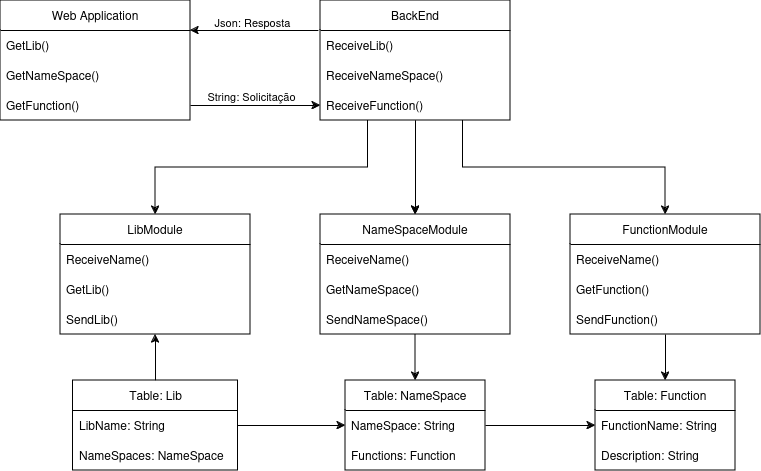

The diagram above was exported from draw.io. Its source (the exported page's mxGraphModel, read from the mxfile embedded in the PNG):
<mxGraphModel dx="1434" dy="706" grid="1" gridSize="10" guides="1" tooltips="1" connect="1" arrows="1" fold="1" page="1" pageScale="1" pageWidth="1169" pageHeight="827" background="#ffffff" math="0" shadow="0">
  <root>
    <mxCell id="0" />
    <mxCell id="1" parent="0" />
    <mxCell id="Xvey9JHzYxDuF3pVCG-_-14" value="&lt;div&gt;Web Application&lt;/div&gt;" style="swimlane;fontStyle=0;childLayout=stackLayout;horizontal=1;startSize=30;horizontalStack=0;resizeParent=1;resizeParentMax=0;resizeLast=0;collapsible=1;marginBottom=0;whiteSpace=wrap;html=1;" vertex="1" parent="1">
      <mxGeometry x="50" y="200" width="190" height="120" as="geometry" />
    </mxCell>
    <mxCell id="Xvey9JHzYxDuF3pVCG-_-15" value="&lt;div&gt;GetLib()&lt;/div&gt;" style="text;strokeColor=none;fillColor=none;align=left;verticalAlign=middle;spacingLeft=4;spacingRight=4;overflow=hidden;points=[[0,0.5],[1,0.5]];portConstraint=eastwest;rotatable=0;whiteSpace=wrap;html=1;" vertex="1" parent="Xvey9JHzYxDuF3pVCG-_-14">
      <mxGeometry y="30" width="190" height="30" as="geometry" />
    </mxCell>
    <mxCell id="Xvey9JHzYxDuF3pVCG-_-16" value="GetNameSpace()" style="text;strokeColor=none;fillColor=none;align=left;verticalAlign=middle;spacingLeft=4;spacingRight=4;overflow=hidden;points=[[0,0.5],[1,0.5]];portConstraint=eastwest;rotatable=0;whiteSpace=wrap;html=1;" vertex="1" parent="Xvey9JHzYxDuF3pVCG-_-14">
      <mxGeometry y="60" width="190" height="30" as="geometry" />
    </mxCell>
    <mxCell id="Xvey9JHzYxDuF3pVCG-_-17" value="GetFunction()" style="text;strokeColor=none;fillColor=none;align=left;verticalAlign=middle;spacingLeft=4;spacingRight=4;overflow=hidden;points=[[0,0.5],[1,0.5]];portConstraint=eastwest;rotatable=0;whiteSpace=wrap;html=1;" vertex="1" parent="Xvey9JHzYxDuF3pVCG-_-14">
      <mxGeometry y="90" width="190" height="30" as="geometry" />
    </mxCell>
    <mxCell id="Xvey9JHzYxDuF3pVCG-_-51" style="edgeStyle=orthogonalEdgeStyle;rounded=0;orthogonalLoop=1;jettySize=auto;html=1;entryX=0.5;entryY=0;entryDx=0;entryDy=0;" edge="1" parent="1" source="Xvey9JHzYxDuF3pVCG-_-19" target="Xvey9JHzYxDuF3pVCG-_-27">
      <mxGeometry relative="1" as="geometry" />
    </mxCell>
    <mxCell id="Xvey9JHzYxDuF3pVCG-_-52" style="edgeStyle=orthogonalEdgeStyle;rounded=0;orthogonalLoop=1;jettySize=auto;html=1;entryX=0.5;entryY=0;entryDx=0;entryDy=0;" edge="1" parent="1" source="Xvey9JHzYxDuF3pVCG-_-19" target="Xvey9JHzYxDuF3pVCG-_-27">
      <mxGeometry relative="1" as="geometry" />
    </mxCell>
    <mxCell id="Xvey9JHzYxDuF3pVCG-_-53" style="edgeStyle=orthogonalEdgeStyle;rounded=0;orthogonalLoop=1;jettySize=auto;html=1;exitX=0.25;exitY=1;exitDx=0;exitDy=0;entryX=0.5;entryY=0;entryDx=0;entryDy=0;" edge="1" parent="1" source="Xvey9JHzYxDuF3pVCG-_-19" target="Xvey9JHzYxDuF3pVCG-_-23">
      <mxGeometry relative="1" as="geometry" />
    </mxCell>
    <mxCell id="Xvey9JHzYxDuF3pVCG-_-54" style="edgeStyle=orthogonalEdgeStyle;rounded=0;orthogonalLoop=1;jettySize=auto;html=1;exitX=0.75;exitY=1;exitDx=0;exitDy=0;entryX=0.5;entryY=0;entryDx=0;entryDy=0;" edge="1" parent="1" source="Xvey9JHzYxDuF3pVCG-_-19" target="Xvey9JHzYxDuF3pVCG-_-36">
      <mxGeometry relative="1" as="geometry" />
    </mxCell>
    <mxCell id="Xvey9JHzYxDuF3pVCG-_-19" value="BackEnd" style="swimlane;fontStyle=0;childLayout=stackLayout;horizontal=1;startSize=30;horizontalStack=0;resizeParent=1;resizeParentMax=0;resizeLast=0;collapsible=1;marginBottom=0;whiteSpace=wrap;html=1;" vertex="1" parent="1">
      <mxGeometry x="370" y="200" width="190" height="120" as="geometry" />
    </mxCell>
    <mxCell id="Xvey9JHzYxDuF3pVCG-_-20" value="&lt;div&gt;ReceiveLib()&lt;/div&gt;" style="text;strokeColor=none;fillColor=none;align=left;verticalAlign=middle;spacingLeft=4;spacingRight=4;overflow=hidden;points=[[0,0.5],[1,0.5]];portConstraint=eastwest;rotatable=0;whiteSpace=wrap;html=1;" vertex="1" parent="Xvey9JHzYxDuF3pVCG-_-19">
      <mxGeometry y="30" width="190" height="30" as="geometry" />
    </mxCell>
    <mxCell id="Xvey9JHzYxDuF3pVCG-_-21" value="ReceiveNameSpace()" style="text;strokeColor=none;fillColor=none;align=left;verticalAlign=middle;spacingLeft=4;spacingRight=4;overflow=hidden;points=[[0,0.5],[1,0.5]];portConstraint=eastwest;rotatable=0;whiteSpace=wrap;html=1;" vertex="1" parent="Xvey9JHzYxDuF3pVCG-_-19">
      <mxGeometry y="60" width="190" height="30" as="geometry" />
    </mxCell>
    <mxCell id="Xvey9JHzYxDuF3pVCG-_-22" value="ReceiveFunction()" style="text;strokeColor=none;fillColor=none;align=left;verticalAlign=middle;spacingLeft=4;spacingRight=4;overflow=hidden;points=[[0,0.5],[1,0.5]];portConstraint=eastwest;rotatable=0;whiteSpace=wrap;html=1;" vertex="1" parent="Xvey9JHzYxDuF3pVCG-_-19">
      <mxGeometry y="90" width="190" height="30" as="geometry" />
    </mxCell>
    <mxCell id="Xvey9JHzYxDuF3pVCG-_-23" value="LibModule" style="swimlane;fontStyle=0;childLayout=stackLayout;horizontal=1;startSize=30;horizontalStack=0;resizeParent=1;resizeParentMax=0;resizeLast=0;collapsible=1;marginBottom=0;whiteSpace=wrap;html=1;" vertex="1" parent="1">
      <mxGeometry x="110" y="414" width="190" height="120" as="geometry" />
    </mxCell>
    <mxCell id="Xvey9JHzYxDuF3pVCG-_-24" value="ReceiveName()" style="text;strokeColor=none;fillColor=none;align=left;verticalAlign=middle;spacingLeft=4;spacingRight=4;overflow=hidden;points=[[0,0.5],[1,0.5]];portConstraint=eastwest;rotatable=0;whiteSpace=wrap;html=1;" vertex="1" parent="Xvey9JHzYxDuF3pVCG-_-23">
      <mxGeometry y="30" width="190" height="30" as="geometry" />
    </mxCell>
    <mxCell id="Xvey9JHzYxDuF3pVCG-_-25" value="GetLib()" style="text;strokeColor=none;fillColor=none;align=left;verticalAlign=middle;spacingLeft=4;spacingRight=4;overflow=hidden;points=[[0,0.5],[1,0.5]];portConstraint=eastwest;rotatable=0;whiteSpace=wrap;html=1;" vertex="1" parent="Xvey9JHzYxDuF3pVCG-_-23">
      <mxGeometry y="60" width="190" height="30" as="geometry" />
    </mxCell>
    <mxCell id="Xvey9JHzYxDuF3pVCG-_-26" value="SendLib()" style="text;strokeColor=none;fillColor=none;align=left;verticalAlign=middle;spacingLeft=4;spacingRight=4;overflow=hidden;points=[[0,0.5],[1,0.5]];portConstraint=eastwest;rotatable=0;whiteSpace=wrap;html=1;" vertex="1" parent="Xvey9JHzYxDuF3pVCG-_-23">
      <mxGeometry y="90" width="190" height="30" as="geometry" />
    </mxCell>
    <mxCell id="Xvey9JHzYxDuF3pVCG-_-63" style="edgeStyle=orthogonalEdgeStyle;rounded=0;orthogonalLoop=1;jettySize=auto;html=1;exitX=0.5;exitY=1;exitDx=0;exitDy=0;entryX=0.5;entryY=0;entryDx=0;entryDy=0;" edge="1" parent="1" source="Xvey9JHzYxDuF3pVCG-_-27">
      <mxGeometry relative="1" as="geometry">
        <mxPoint x="465" y="580" as="targetPoint" />
      </mxGeometry>
    </mxCell>
    <mxCell id="Xvey9JHzYxDuF3pVCG-_-27" value="NameSpaceModule" style="swimlane;fontStyle=0;childLayout=stackLayout;horizontal=1;startSize=30;horizontalStack=0;resizeParent=1;resizeParentMax=0;resizeLast=0;collapsible=1;marginBottom=0;whiteSpace=wrap;html=1;" vertex="1" parent="1">
      <mxGeometry x="370" y="414" width="190" height="120" as="geometry" />
    </mxCell>
    <mxCell id="Xvey9JHzYxDuF3pVCG-_-28" value="ReceiveName()" style="text;strokeColor=none;fillColor=none;align=left;verticalAlign=middle;spacingLeft=4;spacingRight=4;overflow=hidden;points=[[0,0.5],[1,0.5]];portConstraint=eastwest;rotatable=0;whiteSpace=wrap;html=1;" vertex="1" parent="Xvey9JHzYxDuF3pVCG-_-27">
      <mxGeometry y="30" width="190" height="30" as="geometry" />
    </mxCell>
    <mxCell id="Xvey9JHzYxDuF3pVCG-_-29" value="GetNameSpace()" style="text;strokeColor=none;fillColor=none;align=left;verticalAlign=middle;spacingLeft=4;spacingRight=4;overflow=hidden;points=[[0,0.5],[1,0.5]];portConstraint=eastwest;rotatable=0;whiteSpace=wrap;html=1;" vertex="1" parent="Xvey9JHzYxDuF3pVCG-_-27">
      <mxGeometry y="60" width="190" height="30" as="geometry" />
    </mxCell>
    <mxCell id="Xvey9JHzYxDuF3pVCG-_-30" value="SendNameSpace()" style="text;strokeColor=none;fillColor=none;align=left;verticalAlign=middle;spacingLeft=4;spacingRight=4;overflow=hidden;points=[[0,0.5],[1,0.5]];portConstraint=eastwest;rotatable=0;whiteSpace=wrap;html=1;" vertex="1" parent="Xvey9JHzYxDuF3pVCG-_-27">
      <mxGeometry y="90" width="190" height="30" as="geometry" />
    </mxCell>
    <mxCell id="Xvey9JHzYxDuF3pVCG-_-77" style="edgeStyle=orthogonalEdgeStyle;rounded=0;orthogonalLoop=1;jettySize=auto;html=1;" edge="1" parent="1" source="Xvey9JHzYxDuF3pVCG-_-36" target="Xvey9JHzYxDuF3pVCG-_-72">
      <mxGeometry relative="1" as="geometry" />
    </mxCell>
    <mxCell id="Xvey9JHzYxDuF3pVCG-_-36" value="FunctionModule" style="swimlane;fontStyle=0;childLayout=stackLayout;horizontal=1;startSize=30;horizontalStack=0;resizeParent=1;resizeParentMax=0;resizeLast=0;collapsible=1;marginBottom=0;whiteSpace=wrap;html=1;" vertex="1" parent="1">
      <mxGeometry x="620" y="414" width="190" height="120" as="geometry" />
    </mxCell>
    <mxCell id="Xvey9JHzYxDuF3pVCG-_-37" value="ReceiveName()" style="text;strokeColor=none;fillColor=none;align=left;verticalAlign=middle;spacingLeft=4;spacingRight=4;overflow=hidden;points=[[0,0.5],[1,0.5]];portConstraint=eastwest;rotatable=0;whiteSpace=wrap;html=1;" vertex="1" parent="Xvey9JHzYxDuF3pVCG-_-36">
      <mxGeometry y="30" width="190" height="30" as="geometry" />
    </mxCell>
    <mxCell id="Xvey9JHzYxDuF3pVCG-_-38" value="GetFunction()" style="text;strokeColor=none;fillColor=none;align=left;verticalAlign=middle;spacingLeft=4;spacingRight=4;overflow=hidden;points=[[0,0.5],[1,0.5]];portConstraint=eastwest;rotatable=0;whiteSpace=wrap;html=1;" vertex="1" parent="Xvey9JHzYxDuF3pVCG-_-36">
      <mxGeometry y="60" width="190" height="30" as="geometry" />
    </mxCell>
    <mxCell id="Xvey9JHzYxDuF3pVCG-_-39" value="SendFunction()" style="text;strokeColor=none;fillColor=none;align=left;verticalAlign=middle;spacingLeft=4;spacingRight=4;overflow=hidden;points=[[0,0.5],[1,0.5]];portConstraint=eastwest;rotatable=0;whiteSpace=wrap;html=1;" vertex="1" parent="Xvey9JHzYxDuF3pVCG-_-36">
      <mxGeometry y="90" width="190" height="30" as="geometry" />
    </mxCell>
    <mxCell id="Xvey9JHzYxDuF3pVCG-_-42" value="" style="endArrow=classic;html=1;rounded=0;entryX=0;entryY=0.5;entryDx=0;entryDy=0;exitX=1;exitY=0.5;exitDx=0;exitDy=0;" edge="1" parent="1" source="Xvey9JHzYxDuF3pVCG-_-17" target="Xvey9JHzYxDuF3pVCG-_-22">
      <mxGeometry width="50" height="50" relative="1" as="geometry">
        <mxPoint x="240" y="270" as="sourcePoint" />
        <mxPoint x="290" y="220" as="targetPoint" />
        <Array as="points" />
      </mxGeometry>
    </mxCell>
    <mxCell id="Xvey9JHzYxDuF3pVCG-_-48" value="String: Solicitação" style="edgeLabel;html=1;align=center;verticalAlign=middle;resizable=0;points=[];spacingTop=2;" vertex="1" connectable="0" parent="Xvey9JHzYxDuF3pVCG-_-42">
      <mxGeometry x="0.1538" y="-3" relative="1" as="geometry">
        <mxPoint x="-15" y="-14" as="offset" />
      </mxGeometry>
    </mxCell>
    <mxCell id="Xvey9JHzYxDuF3pVCG-_-44" value="" style="endArrow=classic;html=1;rounded=0;exitX=-0.011;exitY=0;exitDx=0;exitDy=0;exitPerimeter=0;entryX=1;entryY=0.25;entryDx=0;entryDy=0;spacingTop=2;" edge="1" parent="1" source="Xvey9JHzYxDuF3pVCG-_-20" target="Xvey9JHzYxDuF3pVCG-_-14">
      <mxGeometry width="50" height="50" relative="1" as="geometry">
        <mxPoint x="280" y="260" as="sourcePoint" />
        <mxPoint x="330" y="210" as="targetPoint" />
      </mxGeometry>
    </mxCell>
    <mxCell id="Xvey9JHzYxDuF3pVCG-_-45" value="Text" style="edgeLabel;html=1;align=center;verticalAlign=middle;resizable=0;points=[];" vertex="1" connectable="0" parent="Xvey9JHzYxDuF3pVCG-_-44">
      <mxGeometry x="-0.2196" y="-1" relative="1" as="geometry">
        <mxPoint x="-18" y="-9" as="offset" />
      </mxGeometry>
    </mxCell>
    <mxCell id="Xvey9JHzYxDuF3pVCG-_-46" value="Json: Resposta" style="edgeLabel;html=1;align=center;verticalAlign=middle;resizable=0;points=[];" vertex="1" connectable="0" parent="Xvey9JHzYxDuF3pVCG-_-44">
      <mxGeometry x="0.0306" y="-9" relative="1" as="geometry">
        <mxPoint as="offset" />
      </mxGeometry>
    </mxCell>
    <mxCell id="Xvey9JHzYxDuF3pVCG-_-79" style="edgeStyle=orthogonalEdgeStyle;rounded=0;orthogonalLoop=1;jettySize=auto;html=1;exitX=0.5;exitY=0;exitDx=0;exitDy=0;entryX=0.5;entryY=1;entryDx=0;entryDy=0;" edge="1" parent="1" source="Xvey9JHzYxDuF3pVCG-_-64" target="Xvey9JHzYxDuF3pVCG-_-23">
      <mxGeometry relative="1" as="geometry" />
    </mxCell>
    <mxCell id="Xvey9JHzYxDuF3pVCG-_-80" style="edgeStyle=orthogonalEdgeStyle;rounded=0;orthogonalLoop=1;jettySize=auto;html=1;entryX=0;entryY=0.5;entryDx=0;entryDy=0;" edge="1" parent="1" source="Xvey9JHzYxDuF3pVCG-_-64" target="Xvey9JHzYxDuF3pVCG-_-69">
      <mxGeometry relative="1" as="geometry" />
    </mxCell>
    <mxCell id="Xvey9JHzYxDuF3pVCG-_-64" value="Table: Lib" style="swimlane;fontStyle=0;childLayout=stackLayout;horizontal=1;startSize=30;horizontalStack=0;resizeParent=1;resizeParentMax=0;resizeLast=0;collapsible=1;marginBottom=0;whiteSpace=wrap;html=1;" vertex="1" parent="1">
      <mxGeometry x="122.5" y="580" width="165" height="90" as="geometry" />
    </mxCell>
    <mxCell id="Xvey9JHzYxDuF3pVCG-_-65" value="LibName: String" style="text;strokeColor=none;fillColor=none;align=left;verticalAlign=middle;spacingLeft=4;spacingRight=4;overflow=hidden;points=[[0,0.5],[1,0.5]];portConstraint=eastwest;rotatable=0;whiteSpace=wrap;html=1;" vertex="1" parent="Xvey9JHzYxDuF3pVCG-_-64">
      <mxGeometry y="30" width="165" height="30" as="geometry" />
    </mxCell>
    <mxCell id="Xvey9JHzYxDuF3pVCG-_-66" value="NameSpaces: NameSpace" style="text;strokeColor=none;fillColor=none;align=left;verticalAlign=middle;spacingLeft=4;spacingRight=4;overflow=hidden;points=[[0,0.5],[1,0.5]];portConstraint=eastwest;rotatable=0;whiteSpace=wrap;html=1;" vertex="1" parent="Xvey9JHzYxDuF3pVCG-_-64">
      <mxGeometry y="60" width="165" height="30" as="geometry" />
    </mxCell>
    <mxCell id="Xvey9JHzYxDuF3pVCG-_-68" value="Table: NameSpace" style="swimlane;fontStyle=0;childLayout=stackLayout;horizontal=1;startSize=30;horizontalStack=0;resizeParent=1;resizeParentMax=0;resizeLast=0;collapsible=1;marginBottom=0;whiteSpace=wrap;html=1;" vertex="1" parent="1">
      <mxGeometry x="395" y="580" width="140" height="90" as="geometry" />
    </mxCell>
    <mxCell id="Xvey9JHzYxDuF3pVCG-_-69" value="NameSpace: String" style="text;strokeColor=none;fillColor=none;align=left;verticalAlign=middle;spacingLeft=4;spacingRight=4;overflow=hidden;points=[[0,0.5],[1,0.5]];portConstraint=eastwest;rotatable=0;whiteSpace=wrap;html=1;" vertex="1" parent="Xvey9JHzYxDuF3pVCG-_-68">
      <mxGeometry y="30" width="140" height="30" as="geometry" />
    </mxCell>
    <mxCell id="Xvey9JHzYxDuF3pVCG-_-70" value="Functions: Function" style="text;strokeColor=none;fillColor=none;align=left;verticalAlign=middle;spacingLeft=4;spacingRight=4;overflow=hidden;points=[[0,0.5],[1,0.5]];portConstraint=eastwest;rotatable=0;whiteSpace=wrap;html=1;" vertex="1" parent="Xvey9JHzYxDuF3pVCG-_-68">
      <mxGeometry y="60" width="140" height="30" as="geometry" />
    </mxCell>
    <mxCell id="Xvey9JHzYxDuF3pVCG-_-72" value="Table: Function" style="swimlane;fontStyle=0;childLayout=stackLayout;horizontal=1;startSize=30;horizontalStack=0;resizeParent=1;resizeParentMax=0;resizeLast=0;collapsible=1;marginBottom=0;whiteSpace=wrap;html=1;" vertex="1" parent="1">
      <mxGeometry x="645" y="580" width="140" height="90" as="geometry" />
    </mxCell>
    <mxCell id="Xvey9JHzYxDuF3pVCG-_-73" value="FunctionName: String" style="text;strokeColor=none;fillColor=none;align=left;verticalAlign=middle;spacingLeft=4;spacingRight=4;overflow=hidden;points=[[0,0.5],[1,0.5]];portConstraint=eastwest;rotatable=0;whiteSpace=wrap;html=1;" vertex="1" parent="Xvey9JHzYxDuF3pVCG-_-72">
      <mxGeometry y="30" width="140" height="30" as="geometry" />
    </mxCell>
    <mxCell id="Xvey9JHzYxDuF3pVCG-_-74" value="Description: String" style="text;strokeColor=none;fillColor=none;align=left;verticalAlign=middle;spacingLeft=4;spacingRight=4;overflow=hidden;points=[[0,0.5],[1,0.5]];portConstraint=eastwest;rotatable=0;whiteSpace=wrap;html=1;" vertex="1" parent="Xvey9JHzYxDuF3pVCG-_-72">
      <mxGeometry y="60" width="140" height="30" as="geometry" />
    </mxCell>
    <mxCell id="Xvey9JHzYxDuF3pVCG-_-81" style="edgeStyle=orthogonalEdgeStyle;rounded=0;orthogonalLoop=1;jettySize=auto;html=1;entryX=0;entryY=0.5;entryDx=0;entryDy=0;" edge="1" parent="1" source="Xvey9JHzYxDuF3pVCG-_-69" target="Xvey9JHzYxDuF3pVCG-_-73">
      <mxGeometry relative="1" as="geometry" />
    </mxCell>
  </root>
</mxGraphModel>